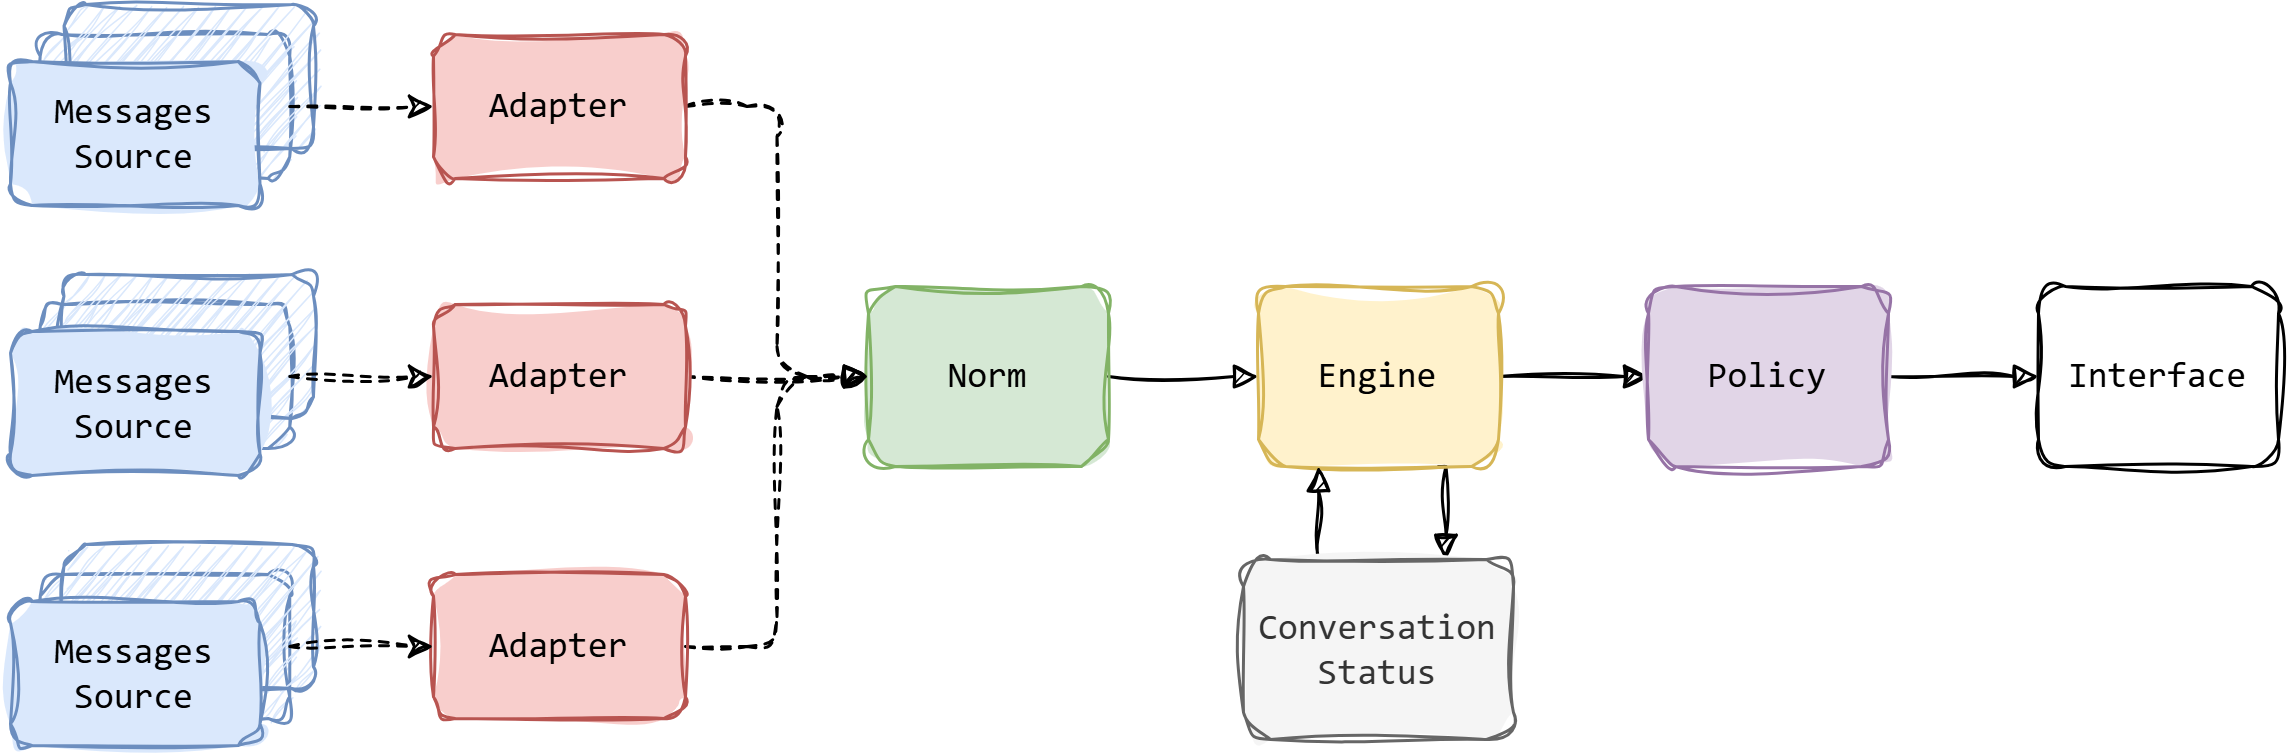

The diagram above was exported from draw.io. Its source (the exported page's mxGraphModel, read from the mxfile embedded in the PNG):
<mxGraphModel dx="1000" dy="722" grid="0" gridSize="10" guides="1" tooltips="1" connect="1" arrows="1" fold="1" page="1" pageScale="1" pageWidth="850" pageHeight="1100" math="0" shadow="0">
  <root>
    <mxCell id="0" />
    <mxCell id="1" parent="0" />
    <mxCell id="DPlbDpc-jyiEzDXzPuw4-7" edge="1" parent="1" source="DPlbDpc-jyiEzDXzPuw4-1" style="edgeStyle=orthogonalEdgeStyle;rounded=1;orthogonalLoop=1;jettySize=auto;html=1;exitX=1;exitY=0.5;exitDx=0;exitDy=0;entryX=0;entryY=0.5;entryDx=0;entryDy=0;defaultLabelBackgroundColor=page;curved=0;endArrow=block;endFill=1;dashed=1;jumpStyle=none;flowAnimation=0;fontFamily=Consolas;sketch=1;curveFitting=1;jiggle=2;" target="DPlbDpc-jyiEzDXzPuw4-4">
      <mxGeometry relative="1" as="geometry" />
    </mxCell>
    <mxCell id="DPlbDpc-jyiEzDXzPuw4-1" parent="1" style="rounded=1;whiteSpace=wrap;html=1;roundedPerimeter=1;hachureGap=4;fontFamily=Consolas;fillColor=#f8cecc;strokeColor=#b85450;sketch=1;curveFitting=1;jiggle=2;fillStyle=solid;" value="Adapter" vertex="1">
      <mxGeometry height="48" width="84" x="195" y="280" as="geometry" />
    </mxCell>
    <mxCell id="DPlbDpc-jyiEzDXzPuw4-11" edge="1" parent="1" source="DPlbDpc-jyiEzDXzPuw4-4" style="edgeStyle=orthogonalEdgeStyle;rounded=1;orthogonalLoop=1;jettySize=auto;html=1;exitX=1;exitY=0.5;exitDx=0;exitDy=0;entryX=0;entryY=0.5;entryDx=0;entryDy=0;defaultLabelBackgroundColor=page;curved=0;endArrow=block;endFill=1;flowAnimation=0;fontFamily=Consolas;sketch=1;curveFitting=1;jiggle=2;" target="DPlbDpc-jyiEzDXzPuw4-10">
      <mxGeometry relative="1" as="geometry" />
    </mxCell>
    <mxCell id="DPlbDpc-jyiEzDXzPuw4-4" parent="1" style="rounded=1;whiteSpace=wrap;html=1;roundedPerimeter=1;hachureGap=4;fontFamily=Consolas;fillColor=#d5e8d4;strokeColor=#82b366;sketch=1;curveFitting=1;jiggle=2;fillStyle=solid;" value="Norm" vertex="1">
      <mxGeometry height="60" width="80" x="340" y="364" as="geometry" />
    </mxCell>
    <mxCell id="DPlbDpc-jyiEzDXzPuw4-8" edge="1" parent="1" source="DPlbDpc-jyiEzDXzPuw4-5" style="edgeStyle=orthogonalEdgeStyle;rounded=1;orthogonalLoop=1;jettySize=auto;html=1;exitX=1;exitY=0.5;exitDx=0;exitDy=0;entryX=0;entryY=0.5;entryDx=0;entryDy=0;defaultLabelBackgroundColor=page;curved=0;endArrow=block;endFill=1;dashed=1;jumpStyle=line;flowAnimation=0;fontFamily=Consolas;sketch=1;curveFitting=1;jiggle=2;" target="DPlbDpc-jyiEzDXzPuw4-4">
      <mxGeometry relative="1" as="geometry" />
    </mxCell>
    <mxCell id="DPlbDpc-jyiEzDXzPuw4-5" parent="1" style="rounded=1;whiteSpace=wrap;html=1;roundedPerimeter=1;hachureGap=4;fontFamily=Consolas;fillColor=#f8cecc;strokeColor=#b85450;sketch=1;curveFitting=1;jiggle=2;fillStyle=solid;" value="Adapter" vertex="1">
      <mxGeometry height="48" width="84" x="195" y="370" as="geometry" />
    </mxCell>
    <mxCell id="DPlbDpc-jyiEzDXzPuw4-9" edge="1" parent="1" source="DPlbDpc-jyiEzDXzPuw4-6" style="edgeStyle=orthogonalEdgeStyle;rounded=1;orthogonalLoop=1;jettySize=auto;html=1;exitX=1;exitY=0.5;exitDx=0;exitDy=0;entryX=0;entryY=0.5;entryDx=0;entryDy=0;defaultLabelBackgroundColor=page;curved=0;endArrow=block;endFill=1;dashed=1;jumpStyle=line;flowAnimation=0;fontFamily=Consolas;sketch=1;curveFitting=1;jiggle=2;" target="DPlbDpc-jyiEzDXzPuw4-4">
      <mxGeometry relative="1" as="geometry" />
    </mxCell>
    <mxCell id="DPlbDpc-jyiEzDXzPuw4-6" parent="1" style="rounded=1;whiteSpace=wrap;html=1;roundedPerimeter=1;hachureGap=4;fontFamily=Consolas;fillColor=#f8cecc;strokeColor=#b85450;sketch=1;curveFitting=1;jiggle=2;fillStyle=solid;" value="Adapter" vertex="1">
      <mxGeometry height="48" width="84" x="195" y="460" as="geometry" />
    </mxCell>
    <mxCell id="DPlbDpc-jyiEzDXzPuw4-14" edge="1" parent="1" source="DPlbDpc-jyiEzDXzPuw4-10" style="edgeStyle=orthogonalEdgeStyle;rounded=0;orthogonalLoop=1;jettySize=auto;html=1;exitX=0.75;exitY=1;exitDx=0;exitDy=0;entryX=0.75;entryY=0;entryDx=0;entryDy=0;defaultLabelBackgroundColor=page;endArrow=block;endFill=1;fontFamily=Consolas;sketch=1;curveFitting=1;jiggle=2;" target="DPlbDpc-jyiEzDXzPuw4-12">
      <mxGeometry relative="1" as="geometry" />
    </mxCell>
    <mxCell id="DPlbDpc-jyiEzDXzPuw4-16" edge="1" parent="1" source="DPlbDpc-jyiEzDXzPuw4-10" style="edgeStyle=orthogonalEdgeStyle;rounded=0;orthogonalLoop=1;jettySize=auto;html=1;exitX=1;exitY=0.5;exitDx=0;exitDy=0;entryX=0;entryY=0.5;entryDx=0;entryDy=0;defaultLabelBackgroundColor=page;endArrow=block;endFill=1;fontFamily=Consolas;sketch=1;curveFitting=1;jiggle=2;" target="DPlbDpc-jyiEzDXzPuw4-15">
      <mxGeometry relative="1" as="geometry" />
    </mxCell>
    <mxCell id="DPlbDpc-jyiEzDXzPuw4-10" parent="1" style="rounded=1;whiteSpace=wrap;html=1;roundedPerimeter=1;hachureGap=4;fontFamily=Consolas;fillColor=#fff2cc;strokeColor=#d6b656;sketch=1;curveFitting=1;jiggle=2;fillStyle=solid;" value="Engine" vertex="1">
      <mxGeometry height="60" width="80" x="470" y="364" as="geometry" />
    </mxCell>
    <mxCell id="DPlbDpc-jyiEzDXzPuw4-13" edge="1" parent="1" source="DPlbDpc-jyiEzDXzPuw4-12" style="edgeStyle=orthogonalEdgeStyle;rounded=0;orthogonalLoop=1;jettySize=auto;html=1;exitX=0.25;exitY=0;exitDx=0;exitDy=0;entryX=0.25;entryY=1;entryDx=0;entryDy=0;defaultLabelBackgroundColor=page;endArrow=block;endFill=1;fontFamily=Consolas;sketch=1;curveFitting=1;jiggle=2;" target="DPlbDpc-jyiEzDXzPuw4-10">
      <mxGeometry relative="1" as="geometry" />
    </mxCell>
    <mxCell id="DPlbDpc-jyiEzDXzPuw4-12" parent="1" style="rounded=1;whiteSpace=wrap;html=1;roundedPerimeter=1;hachureGap=4;fontFamily=Consolas;fillColor=#f5f5f5;strokeColor=#666666;fontColor=#333333;sketch=1;curveFitting=1;jiggle=2;fillStyle=solid;" value="Conversation Status" vertex="1">
      <mxGeometry height="60" width="90" x="465" y="455" as="geometry" />
    </mxCell>
    <mxCell id="DPlbDpc-jyiEzDXzPuw4-19" edge="1" parent="1" source="DPlbDpc-jyiEzDXzPuw4-15" style="edgeStyle=orthogonalEdgeStyle;rounded=0;orthogonalLoop=1;jettySize=auto;html=1;exitX=1;exitY=0.5;exitDx=0;exitDy=0;entryX=0;entryY=0.5;entryDx=0;entryDy=0;defaultLabelBackgroundColor=page;endArrow=block;endFill=1;fontFamily=Consolas;sketch=1;curveFitting=1;jiggle=2;" target="DPlbDpc-jyiEzDXzPuw4-18">
      <mxGeometry relative="1" as="geometry" />
    </mxCell>
    <mxCell id="DPlbDpc-jyiEzDXzPuw4-15" parent="1" style="rounded=1;whiteSpace=wrap;html=1;roundedPerimeter=1;hachureGap=4;fontFamily=Consolas;fillColor=#e1d5e7;strokeColor=#9673a6;sketch=1;curveFitting=1;jiggle=2;fillStyle=solid;" value="Policy" vertex="1">
      <mxGeometry height="60" width="80" x="600" y="364" as="geometry" />
    </mxCell>
    <mxCell id="DPlbDpc-jyiEzDXzPuw4-18" parent="1" style="rounded=1;whiteSpace=wrap;html=1;roundedPerimeter=1;hachureGap=4;fontFamily=Consolas;sketch=1;curveFitting=1;jiggle=2;fillStyle=solid;" value="Interface" vertex="1">
      <mxGeometry height="60" width="80" x="730" y="364" as="geometry" />
    </mxCell>
    <mxCell id="iLsW5MfyjtaGiV2O3JMD-4" connectable="0" parent="1" style="group" value="" vertex="1">
      <mxGeometry height="67" width="100" x="54" y="270" as="geometry" />
    </mxCell>
    <mxCell id="iLsW5MfyjtaGiV2O3JMD-1" parent="iLsW5MfyjtaGiV2O3JMD-4" style="rounded=1;whiteSpace=wrap;html=1;roundedPerimeter=1;hachureGap=4;fontFamily=Consolas;fillColor=#dae8fc;strokeColor=#6c8ebf;sketch=1;curveFitting=1;jiggle=2;" value="" vertex="1">
      <mxGeometry height="48" width="83.16831683168317" x="9.910891089108912" y="10" as="geometry" />
    </mxCell>
    <mxCell id="iLsW5MfyjtaGiV2O3JMD-3" parent="iLsW5MfyjtaGiV2O3JMD-4" style="rounded=1;whiteSpace=wrap;html=1;roundedPerimeter=1;hachureGap=4;fontFamily=Consolas;fillColor=#dae8fc;strokeColor=#6c8ebf;sketch=1;curveFitting=1;jiggle=2;" value="" vertex="1">
      <mxGeometry height="48" width="83.16831683168317" x="17.831683168316832" as="geometry" />
    </mxCell>
    <mxCell id="iLsW5MfyjtaGiV2O3JMD-2" parent="iLsW5MfyjtaGiV2O3JMD-4" style="rounded=1;whiteSpace=wrap;html=1;roundedPerimeter=1;hachureGap=4;fontFamily=Consolas;fillColor=#dae8fc;strokeColor=#6c8ebf;sketch=1;curveFitting=1;jiggle=2;fillStyle=solid;" value="Messages Source" vertex="1">
      <mxGeometry height="48" width="83.16831683168317" y="19" as="geometry" />
    </mxCell>
    <mxCell id="iLsW5MfyjtaGiV2O3JMD-5" connectable="0" parent="1" style="group" value="" vertex="1">
      <mxGeometry height="67" width="100" x="54" y="360" as="geometry" />
    </mxCell>
    <mxCell id="iLsW5MfyjtaGiV2O3JMD-6" parent="iLsW5MfyjtaGiV2O3JMD-5" style="rounded=1;whiteSpace=wrap;html=1;roundedPerimeter=1;hachureGap=4;fontFamily=Consolas;fillColor=#dae8fc;strokeColor=#6c8ebf;sketch=1;curveFitting=1;jiggle=2;" value="" vertex="1">
      <mxGeometry height="48" width="83.16831683168317" x="9.910891089108912" y="10" as="geometry" />
    </mxCell>
    <mxCell id="iLsW5MfyjtaGiV2O3JMD-7" parent="iLsW5MfyjtaGiV2O3JMD-5" style="rounded=1;whiteSpace=wrap;html=1;roundedPerimeter=1;hachureGap=4;fontFamily=Consolas;fillColor=#dae8fc;strokeColor=#6c8ebf;sketch=1;curveFitting=1;jiggle=2;" value="" vertex="1">
      <mxGeometry height="48" width="83.16831683168317" x="17.831683168316832" as="geometry" />
    </mxCell>
    <mxCell id="iLsW5MfyjtaGiV2O3JMD-8" parent="iLsW5MfyjtaGiV2O3JMD-5" style="rounded=1;whiteSpace=wrap;html=1;roundedPerimeter=1;hachureGap=4;fontFamily=Consolas;fillColor=#dae8fc;strokeColor=#6c8ebf;sketch=1;curveFitting=1;jiggle=2;fillStyle=solid;" value="Messages Source" vertex="1">
      <mxGeometry height="48" width="83.16831683168317" y="19" as="geometry" />
    </mxCell>
    <mxCell id="iLsW5MfyjtaGiV2O3JMD-9" connectable="0" parent="1" style="group" value="" vertex="1">
      <mxGeometry height="67" width="100" x="54" y="450" as="geometry" />
    </mxCell>
    <mxCell id="iLsW5MfyjtaGiV2O3JMD-10" parent="iLsW5MfyjtaGiV2O3JMD-9" style="rounded=1;whiteSpace=wrap;html=1;roundedPerimeter=1;hachureGap=4;fontFamily=Consolas;fillColor=#dae8fc;strokeColor=#6c8ebf;sketch=1;curveFitting=1;jiggle=2;" value="" vertex="1">
      <mxGeometry height="48" width="83.16831683168317" x="9.910891089108912" y="10" as="geometry" />
    </mxCell>
    <mxCell id="iLsW5MfyjtaGiV2O3JMD-11" parent="iLsW5MfyjtaGiV2O3JMD-9" style="rounded=1;whiteSpace=wrap;html=1;roundedPerimeter=1;hachureGap=4;fontFamily=Consolas;fillColor=#dae8fc;strokeColor=#6c8ebf;sketch=1;curveFitting=1;jiggle=2;" value="" vertex="1">
      <mxGeometry height="48" width="83.16831683168317" x="17.831683168316832" as="geometry" />
    </mxCell>
    <mxCell id="iLsW5MfyjtaGiV2O3JMD-12" parent="iLsW5MfyjtaGiV2O3JMD-9" style="rounded=1;whiteSpace=wrap;html=1;roundedPerimeter=1;hachureGap=4;fontFamily=Consolas;fillColor=#dae8fc;strokeColor=#6c8ebf;sketch=1;curveFitting=1;jiggle=2;fillStyle=solid;" value="Messages Source" vertex="1">
      <mxGeometry height="48" width="83.16831683168317" y="19" as="geometry" />
    </mxCell>
    <mxCell id="iLsW5MfyjtaGiV2O3JMD-16" edge="1" parent="1" source="iLsW5MfyjtaGiV2O3JMD-10" style="rounded=0;sketch=1;hachureGap=4;jiggle=2;curveFitting=1;orthogonalLoop=1;jettySize=auto;html=1;exitX=1;exitY=0.5;exitDx=0;exitDy=0;entryX=0;entryY=0.5;entryDx=0;entryDy=0;fontFamily=Architects Daughter;fontSource=https%3A%2F%2Ffonts.googleapis.com%2Fcss%3Ffamily%3DArchitects%2BDaughter;defaultLabelBackgroundColor=page;dashed=1;" target="DPlbDpc-jyiEzDXzPuw4-6">
      <mxGeometry relative="1" as="geometry" />
    </mxCell>
    <mxCell id="iLsW5MfyjtaGiV2O3JMD-17" edge="1" parent="1" source="iLsW5MfyjtaGiV2O3JMD-6" style="rounded=0;sketch=1;hachureGap=4;jiggle=2;curveFitting=1;orthogonalLoop=1;jettySize=auto;html=1;exitX=1;exitY=0.5;exitDx=0;exitDy=0;entryX=0;entryY=0.5;entryDx=0;entryDy=0;fontFamily=Architects Daughter;fontSource=https%3A%2F%2Ffonts.googleapis.com%2Fcss%3Ffamily%3DArchitects%2BDaughter;defaultLabelBackgroundColor=page;dashed=1;" target="DPlbDpc-jyiEzDXzPuw4-5">
      <mxGeometry relative="1" as="geometry" />
    </mxCell>
    <mxCell id="iLsW5MfyjtaGiV2O3JMD-18" edge="1" parent="1" source="iLsW5MfyjtaGiV2O3JMD-1" style="rounded=0;sketch=1;hachureGap=4;jiggle=2;curveFitting=1;orthogonalLoop=1;jettySize=auto;html=1;exitX=1;exitY=0.5;exitDx=0;exitDy=0;entryX=0;entryY=0.5;entryDx=0;entryDy=0;fontFamily=Architects Daughter;fontSource=https%3A%2F%2Ffonts.googleapis.com%2Fcss%3Ffamily%3DArchitects%2BDaughter;defaultLabelBackgroundColor=page;dashed=1;" target="DPlbDpc-jyiEzDXzPuw4-1">
      <mxGeometry relative="1" as="geometry" />
    </mxCell>
  </root>
</mxGraphModel>